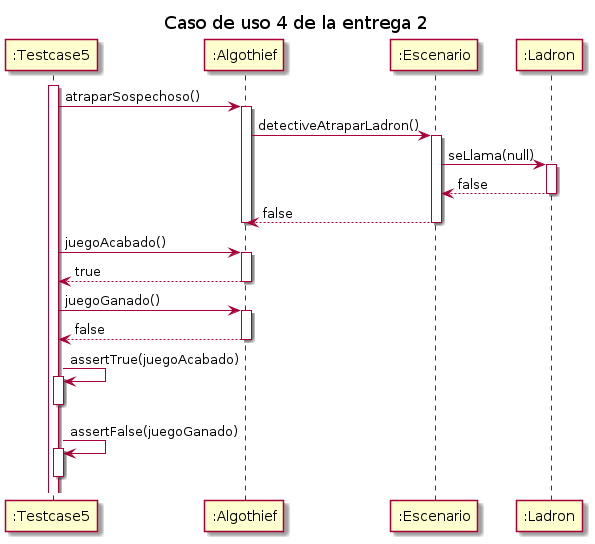

The diagram above was rendered by PlantUML. Its source (embedded in the PNG):
@startuml

title "Caso de uso 4 de la entrega 2"

participant ":Testcase5" as testcase
participant ":Algothief" as algothief

participant ":Escenario" as escenario
participant ":Ladron" as ladron


activate testcase
testcase -> algothief: atraparSospechoso()
    activate algothief
    algothief -> escenario: detectiveAtraparLadron()
        activate escenario
        escenario -> ladron: seLlama(null)
            activate ladron
            return false
        return false
    deactivate algothief

testcase -> algothief: juegoAcabado()
    activate algothief
    return true

testcase -> algothief: juegoGanado()
    activate algothief
    return false

testcase -> testcase: assertTrue(juegoAcabado)
activate testcase
deactivate testcase

testcase -> testcase: assertFalse(juegoGanado)
activate testcase
deactivate testcase

@enduml